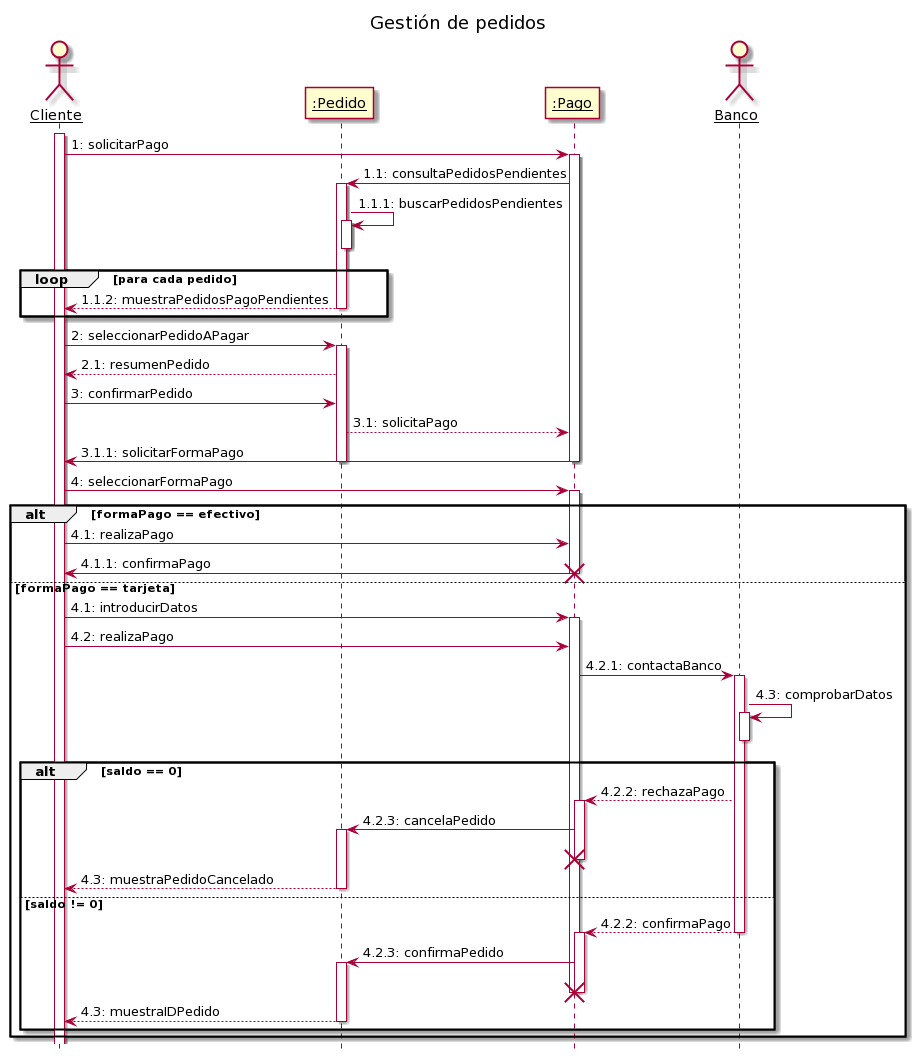

The diagram above was rendered by PlantUML. Its source (embedded in the PNG):
@startuml
skinparam sequenceParticipant underline
hide footbox

title Gestión de pedidos

actor Cliente 
participant ":Pedido" as Pedido
participant ":Pago" as Pago
actor Banco

Cliente ++
Cliente -> Pago++: 1: solicitarPago
Pago -> Pedido++: 1.1: consultaPedidosPendientes
Pedido -> Pedido++: 1.1.1: buscarPedidosPendientes
deactivate Pedido

loop para cada pedido
    Cliente <-- Pedido: 1.1.2: muestraPedidosPagoPendientes
    deactivate Pedido
end

Cliente -> Pedido++: 2: seleccionarPedidoAPagar
Cliente <-- Pedido: 2.1: resumenPedido
Cliente -> Pedido: 3: confirmarPedido
Pago <-- Pedido: 3.1: solicitaPago
Cliente <- Pago: 3.1.1: solicitarFormaPago
deactivate Pedido
deactivate Pago
Cliente -> Pago++: 4: seleccionarFormaPago

alt formaPago == efectivo
    Cliente -> Pago : 4.1: realizaPago
    Cliente <- Pago : 4.1.1: confirmaPago
    destroy Pago
else formaPago == tarjeta
    Cliente -> Pago++ : 4.1: introducirDatos
    Cliente -> Pago : 4.2: realizaPago
    Pago -> Banco++: 4.2.1: contactaBanco
    Banco -> Banco++ : 4.3: comprobarDatos
    deactivate Banco

    alt saldo == 0
        Pago <-- Banco: 4.2.2: rechazaPago
        activate Pago
        Pago -> Pedido++: 4.2.3: cancelaPedido
        destroy Pago
        Cliente <-- Pedido: 4.3: muestraPedidoCancelado
        deactivate Pedido
    else saldo != 0
        Pago <-- Banco: 4.2.2: confirmaPago
        deactivate Banco
        activate Pago
        Pago -> Pedido++: 4.2.3: confirmaPedido
        destroy Pago
        deactivate Pago
        Cliente <-- Pedido: 4.3: muestraIDPedido
        deactivate Pedido
    end     
end


@enduml